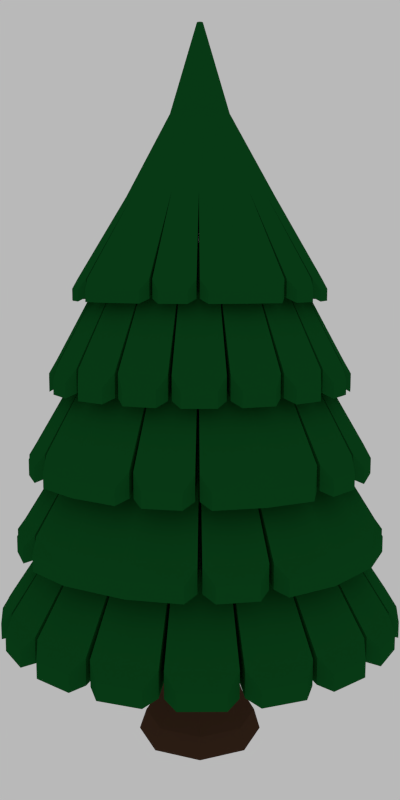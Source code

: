 # Source: Tree.blend  (saved by Blender 2.75.0; exported with 4.5.12 LTS)
import bpy
from mathutils import Matrix  # noqa: F401  (used for matrix-valued properties, if any)

bpy.ops.wm.read_factory_settings(use_empty=True)
scene = bpy.context.scene
scene.name = 'Scene'

# ---- collections
col_collection_1 = bpy.data.collections.new('Collection 1'); scene.collection.children.link(col_collection_1)
col_collection_20 = bpy.data.collections.new('Collection 20'); scene.collection.children.link(col_collection_20)
col_collection_20.hide_render = True
col_collection_20.hide_viewport = True

# ---- materials (node trees are filled in below, after node groups)
mat_material_001 = bpy.data.materials.new('Material.001')
mat_material_001.alpha_threshold = 0.0
mat_material_001.diffuse_color = (0.06125, 0.02956, 0.01764, 1.0)
mat_material_001.roughness = 0.5
mat_material = bpy.data.materials.new('Material')
mat_material.alpha_threshold = 0.0
mat_material.diffuse_color = (0.004777, 0.08438, 0.01521, 1.0)
mat_material.roughness = 0.5

# ---- material node trees
mat_material_001.use_nodes = True; mat_material_001.node_tree.nodes.clear()
_N = mat_material_001.node_tree.nodes; _L = mat_material_001.node_tree.links
n0 = _N.new('ShaderNodeOutputMaterial'); n0.name = 'Material Output'; n0.location = (300, 300)
n1 = _N.new('ShaderNodeBsdfDiffuse'); n1.name = 'Diffuse BSDF'; n1.location = (10, 300)
n1.inputs[0].default_value = (0.06072, 0.02987, 0.01725, 1.0)
_L.new(n1.outputs[0], n0.inputs[0])
n0.is_active_output = True
mat_material.use_nodes = True; mat_material.node_tree.nodes.clear()
_N = mat_material.node_tree.nodes; _L = mat_material.node_tree.links
n0 = _N.new('ShaderNodeOutputMaterial'); n0.name = 'Material Output'; n0.location = (300, 300)
n1 = _N.new('ShaderNodeBsdfDiffuse'); n1.name = 'Diffuse BSDF'; n1.location = (10, 300)
n1.inputs[0].default_value = (0.004944, 0.08353, 0.01555, 1.0)
_L.new(n1.outputs[0], n0.inputs[0])
n0.is_active_output = True

# ---- world
world_world = bpy.data.worlds.new('World'); scene.world = world_world
world_world.use_nodes = True; world_world.node_tree.nodes.clear()
_N = world_world.node_tree.nodes; _L = world_world.node_tree.links
n0 = _N.new('ShaderNodeOutputWorld'); n0.name = 'World Output'; n0.location = (300, 300)
n1 = _N.new('ShaderNodeBackground'); n1.name = 'Background'; n1.location = (10, 300)
n1.inputs[0].default_value = (0.4869, 0.4869, 0.4869, 1.0)
_L.new(n1.outputs[0], n0.inputs[0])
n0.is_active_output = True
world_world.color = (0.05088, 0.05088, 0.05088)
world_world.use_sun_shadow = False
world_world.sun_shadow_jitter_overblur = 0.0
world_world.cycles.sampling_method = 'MANUAL'
world_world.cycles.sample_map_resolution = 256

# ---- cameras
cam_camera = bpy.data.cameras.new('Camera')
cam_camera.clip_end = 542.6
cam_camera.lens = 35.0
cam_camera.sensor_width = 32.0
cam_camera.sensor_height = 18.0
cam_camera.display_size = 0.6096
cam_camera.dof.focus_distance = 0.0

# ---- meshes
me_cylinder_006 = bpy.data.meshes.new('Cylinder.006')
me_cylinder_006.from_pydata([(0.04712, 20.59, -115.7), (0.04712, 10.52, -57.63), (14.47, 14.58, -115.7), (7.346, 7.459, -57.63), (20.48, -0.01365, -115.7), (10.41, -0.01365, -57.63), (14.47, -14.44, -115.7), (7.346, -7.324, -57.63), (0.04712, -20.46, -115.7), (0.04712, -10.39, -57.63), (-14.56, -14.44, -115.7), (-7.437, -7.324, -57.63), (-20.57, -0.01365, -115.7), (-10.5, -0.01365, -57.63), (-14.56, 14.58, -115.7), (-7.437, 7.459, -57.63), (10.25, 9.484, -104.0), (9.202, 8.499, -100.4), (14.36, -0.01365, -104.0), (12.9, -0.01365, -100.4), (10.25, -10.4, -104.0), (9.202, -9.342, -100.4), (0.04712, -14.51, -104.0), (0.04712, -13.04, -100.4), (-9.635, -10.4, -104.0), (-8.639, -9.342, -100.4), (-13.75, -0.01365, -104.0), (-12.33, -0.01365, -100.4), (-9.635, 9.484, -104.0), (-8.639, 8.499, -100.4), (0.04712, 12.19, -100.4), (0.04712, 13.6, -104.0), (0.04712, 11.17, -95.41), (0.04712, 10.52, -89.03), (7.346, 7.459, -89.03), (8.069, 7.864, -95.41), (10.41, -0.01365, -89.03), (11.38, -0.01365, -95.41), (7.346, -7.324, -89.03), (8.069, -8.11, -95.41), (0.04712, -10.39, -89.03), (0.04712, -11.42, -95.41), (-7.437, -7.324, -89.03), (-7.905, -8.11, -95.41), (-10.5, -0.01365, -89.03), (-11.21, -0.01365, -95.41), (-7.437, 7.459, -89.03), (-7.905, 7.864, -95.41), (0.04712, 18.16, -109.8), (13.11, 12.79, -109.8), (18.49, -0.01365, -109.8), (13.11, -13.17, -109.8), (0.04712, -18.55, -109.8), (-12.85, -13.17, -109.8), (-18.23, -0.01365, -109.8), (-12.85, 12.79, -109.8)], [], [(3, 5, 36, 34), (31, 16, 49, 48), (37, 19, 17, 35), (39, 21, 19, 37), (41, 23, 21, 39), (43, 25, 23, 41), (45, 27, 25, 43), (47, 29, 27, 45), (16, 18, 50, 49), (1, 15, 13, 11, 9, 7, 5, 3), (0, 2, 4, 6, 8, 10, 12, 14), (30, 17, 16, 31), (31, 48, 55, 28), (26, 28, 55, 54), (24, 26, 54, 53), (22, 24, 53, 52), (20, 22, 52, 51), (18, 20, 51, 50), (5, 7, 38, 36), (7, 9, 40, 38), (9, 11, 42, 40), (11, 13, 44, 42), (13, 15, 46, 44), (15, 1, 33, 46), (29, 47, 32, 30), (19, 21, 20, 18), (21, 23, 22, 20), (23, 25, 24, 22), (25, 27, 26, 24), (27, 29, 28, 26), (29, 30, 31, 28), (48, 49, 2, 0), (49, 50, 4, 2), (42, 44, 45, 43), (40, 42, 43, 41), (38, 40, 41, 39), (36, 38, 39, 37), (34, 36, 37, 35), (33, 34, 35, 32), (1, 3, 34, 33), (35, 17, 30, 32), (50, 51, 6, 4), (51, 52, 8, 6), (52, 53, 10, 8), (53, 54, 12, 10), (54, 55, 14, 12), (55, 48, 0, 14), (46, 33, 32, 47), (44, 46, 47, 45), (17, 19, 18, 16)])
me_cylinder_006.materials.append(mat_material_001)
me_cylinder_006.use_remesh_preserve_volume = False
me_cylinder_006.use_remesh_preserve_attributes = False
me_cylinder_006.use_mirror_vertex_groups = False
me_cylinder_006.update()
me_cylinder_005 = bpy.data.meshes.new('Cylinder.005')
me_cylinder_005.from_pydata([(6.938e-08, 0.9636, -4.001), (0.3296, 0.9055, -4.001), (0.6194, 0.7382, -4.001), (0.8345, 0.4818, -4.001), (0.949, 0.1673, -4.001), (0.949, -0.1673, -4.001), (0.8345, -0.4818, -4.001), (0.6194, -0.7382, -4.001), (0.3296, -0.9055, -4.001), (9.937e-08, -0.9636, -4.001), (-0.3296, -0.9055, -4.001), (-0.6194, -0.7382, -4.001), (-0.8345, -0.4818, -4.001), (-0.949, -0.1673, -4.001), (-0.949, 0.1673, -4.001), (-0.8345, 0.4818, -4.001), (-0.6194, 0.7382, -4.001), (-0.3296, 0.9055, -4.001), (2.917e-07, 3.249, -4.001), (1.111, 3.053, -4.001), (2.088, 2.489, -4.001), (2.813, 1.624, -4.001), (3.199, 0.5641, -4.001), (3.199, -0.5641, -4.001), (2.813, -1.624, -4.001), (2.088, -2.489, -4.001), (1.111, -3.053, -4.001), (4.237e-07, -3.249, -4.001), (-1.111, -3.053, -4.001), (-2.088, -2.489, -4.001), (-2.813, -1.624, -4.001), (-3.199, -0.5641, -4.001), (-3.199, 0.5641, -4.001), (-2.813, 1.624, -4.001), (-2.088, 2.489, -4.001), (-1.111, 3.053, -4.001), (5.988e-08, 0.9636, -57.08), (0.3296, 0.9055, -57.08), (0.6194, 0.7382, -57.08), (0.8345, 0.4818, -57.08), (0.949, 0.1673, -57.08), (0.949, -0.1673, -57.08), (0.8345, -0.4818, -57.08), (0.6194, -0.7382, -57.08), (0.3296, -0.9055, -57.08), (8.988e-08, -0.9636, -57.08), (-0.3296, -0.9055, -57.08), (-0.6194, -0.7382, -57.08), (-0.8345, -0.4818, -57.08), (-0.949, -0.1673, -57.08), (-0.949, 0.1673, -57.08), (-0.8345, 0.4818, -57.08), (-0.6194, 0.7382, -57.08), (-0.3296, 0.9055, -57.08), (2.822e-07, 3.249, -57.08), (1.111, 3.053, -57.08), (2.088, 2.489, -57.08), (2.813, 1.624, -57.08), (3.199, 0.5641, -57.08), (3.199, -0.5641, -57.08), (2.813, -1.624, -57.08), (2.088, -2.489, -57.08), (1.111, -3.053, -57.08), (4.142e-07, -3.249, -57.08), (-1.111, -3.053, -57.08), (-2.088, -2.489, -57.08), (-2.813, -1.624, -57.08), (-3.199, -0.5641, -57.08), (-3.199, 0.5641, -57.08), (-2.813, 1.624, -57.08), (-2.088, 2.489, -57.08), (-1.111, 3.053, -57.08)], [], [(9, 10, 28, 27), (1, 2, 20, 19), (10, 11, 29, 28), (2, 3, 21, 20), (0, 1, 19, 18), (11, 12, 30, 29), (3, 4, 22, 21), (12, 13, 31, 30), (4, 5, 23, 22), (1, 0, 17, 16, 15, 14, 13, 12, 11, 10, 9, 8, 7, 6, 5, 4, 3, 2), (13, 14, 32, 31), (17, 0, 18, 35), (8, 9, 27, 26), (16, 17, 35, 34), (7, 8, 26, 25), (15, 16, 34, 33), (6, 7, 25, 24), (14, 15, 33, 32), (5, 6, 24, 23), (45, 63, 64, 46), (37, 55, 56, 38), (46, 64, 65, 47), (38, 56, 57, 39), (36, 54, 55, 37), (47, 65, 66, 48), (39, 57, 58, 40), (48, 66, 67, 49), (40, 58, 59, 41), (37, 38, 39, 40, 41, 42, 43, 44, 45, 46, 47, 48, 49, 50, 51, 52, 53, 36), (49, 67, 68, 50), (53, 71, 54, 36), (44, 62, 63, 45), (52, 70, 71, 53), (43, 61, 62, 44), (51, 69, 70, 52), (42, 60, 61, 43), (50, 68, 69, 51), (41, 59, 60, 42), (27, 63, 62, 26), (18, 54, 71, 35), (25, 61, 60, 24), (23, 59, 58, 22), (34, 70, 69, 33), (21, 57, 56, 20), (32, 68, 67, 31), (19, 55, 54, 18), (30, 66, 65, 29), (28, 64, 63, 27), (26, 62, 61, 25), (35, 71, 70, 34), (24, 60, 59, 23), (22, 58, 57, 21), (33, 69, 68, 32), (20, 56, 55, 19), (31, 67, 66, 30), (29, 65, 64, 28)])
me_cylinder_005.use_remesh_preserve_volume = False
me_cylinder_005.use_remesh_preserve_attributes = False
me_cylinder_005.use_mirror_vertex_groups = False
me_cylinder_005.update()
me_cylinder_000 = bpy.data.meshes.new('Cylinder.000')
me_cylinder_000.from_pydata([(0.08202, 6.529, -14.06), (2.31, 6.107, -14.06), (4.26, 4.949, -14.06), (5.695, 3.194, -14.06), (6.444, 1.053, -14.06), (6.416, -1.215, -14.06), (5.613, -3.336, -14.06), (4.134, -5.054, -14.06), (2.156, -6.163, -14.06), (-0.08202, -6.529, -14.06), (-2.31, -6.107, -14.06), (-4.26, -4.949, -14.06), (-5.695, -3.194, -14.06), (-6.444, -1.053, -14.06), (-6.416, 1.215, -14.06), (-5.613, 3.336, -14.06), (-4.134, 5.054, -14.06), (-2.156, 6.163, -14.06), (-1.701e-07, -2.282e-06, 53.51), (0.2916, 23.21, -14.06), (0.2907, 23.14, 8.1), (8.214, 21.71, -14.06), (8.186, 21.64, 8.1), (15.14, 17.6, -14.06), (15.44, 17.94, 8.216), (20.25, 11.35, -14.06), (20.18, 11.32, 8.1), (22.91, 3.744, -14.06), (22.84, 3.731, 8.1), (22.81, -4.318, -14.06), (23.25, -4.402, 8.216), (19.96, -11.86, -14.06), (19.89, -11.82, 8.1), (14.7, -17.97, -14.06), (14.65, -17.91, 8.1), (7.665, -21.91, -14.06), (7.814, -22.34, 8.216), (-0.2916, -23.21, -14.06), (-0.2907, -23.14, 8.1), (-8.214, -21.71, -14.06), (-8.186, -21.64, 8.1), (-15.14, -17.6, -14.06), (-15.44, -17.94, 8.216), (-20.25, -11.35, -14.06), (-20.18, -11.32, 8.1), (-22.91, -3.744, -14.06), (-22.84, -3.731, 8.1), (-22.81, 4.318, -14.06), (-23.25, 4.402, 8.216), (-19.96, 11.86, -14.06), (-19.89, 11.82, 8.1), (-14.7, 17.97, -14.06), (-14.65, 17.91, 8.1), (-7.665, 21.91, -14.06), (-7.814, 22.34, 8.216), (0.9364, 38.53, -18.37), (0.9364, 38.53, -13.65), (13.21, 36.21, -13.65), (13.21, 36.21, -18.37), (14.06, 35.89, -18.37), (14.06, 35.89, -13.65), (25.14, 29.21, -13.65), (25.14, 29.21, -18.37), (33.4, 19.25, -13.65), (33.4, 19.25, -18.37), (33.84, 18.46, -18.37), (33.84, 18.46, -13.65), (37.97, 6.662, -13.65), (37.97, 6.662, -18.37), (38.11, 5.769, -18.37), (38.11, 5.769, -13.65), (37.87, -7.169, -13.65), (37.87, -7.169, -18.37), (33.37, -19.3, -13.65), (33.37, -19.3, -18.37), (32.9, -20.08, -18.37), (32.9, -20.08, -13.65), (24.75, -29.55, -13.65), (24.75, -29.55, -18.37), (24.05, -30.12, -18.37), (24.05, -30.12, -13.65), (12.73, -36.38, -13.65), (12.73, -36.38, -18.37), (-0.0319, -38.55, -13.65), (-0.0319, -38.55, -18.37), (-0.9364, -38.53, -18.37), (-0.9364, -38.53, -13.65), (-13.21, -36.21, -13.65), (-13.21, -36.21, -18.37), (-14.06, -35.89, -18.37), (-14.06, -35.89, -13.65), (-25.14, -29.21, -13.65), (-25.14, -29.21, -18.37), (-33.4, -19.25, -13.65), (-33.4, -19.25, -18.37), (-33.84, -18.46, -18.37), (-33.84, -18.46, -13.65), (-37.97, -6.662, -13.65), (-37.97, -6.662, -18.37), (-38.11, -5.769, -18.37), (-38.11, -5.769, -13.65), (-37.87, 7.169, -13.65), (-37.87, 7.169, -18.37), (-33.37, 19.3, -13.65), (-33.37, 19.3, -18.37), (-32.9, 20.08, -18.37), (-32.9, 20.08, -13.65), (-24.75, 29.55, -13.65), (-24.75, 29.55, -18.37), (-12.73, 36.38, -18.37), (-12.73, 36.38, -13.65), (0.03192, 38.55, -13.65), (0.03192, 38.55, -18.37), (-24.05, 30.12, -18.37), (-24.05, 30.12, -13.65), (3.382, 40.24, -19.54), (3.382, 40.24, -16.39), (11.56, 38.69, -16.39), (11.56, 38.69, -19.54), (16.94, 36.65, -19.54), (16.94, 36.65, -16.39), (26.28, 30.53, -16.39), (26.28, 30.53, -19.54), (33.72, 22.21, -16.39), (33.72, 22.21, -19.54), (36.54, 17.19, -19.54), (36.54, 17.19, -16.39), (39.29, 9.334, -16.39), (39.29, 9.334, -19.54), (40.21, 3.657, -19.54), (40.21, 3.657, -16.39), (39.57, -7.492, -16.39), (39.57, -7.492, -19.54), (36.09, -18.1, -16.39), (36.09, -18.1, -19.54), (33.16, -23.05, -19.54), (33.16, -23.05, -16.39), (27.73, -29.36, -16.39), (27.73, -29.36, -19.54), (23.27, -33.0, -19.54), (23.27, -33.0, -16.39), (13.3, -38.02, -16.39), (13.3, -38.02, -19.54), (2.37, -40.31, -16.39), (2.37, -40.31, -19.54), (-3.382, -40.24, -19.54), (-3.382, -40.24, -16.39), (-11.56, -38.69, -16.39), (-11.56, -38.69, -19.54), (-16.94, -36.65, -19.54), (-16.94, -36.65, -16.39), (-26.28, -30.53, -16.39), (-26.28, -30.53, -19.54), (-33.72, -22.21, -16.39), (-33.72, -22.21, -19.54), (-36.54, -17.19, -19.54), (-36.54, -17.19, -16.39), (-39.29, -9.334, -16.39), (-39.29, -9.334, -19.54), (-40.21, -3.657, -19.54), (-40.21, -3.657, -16.39), (-39.57, 7.492, -16.39), (-39.57, 7.492, -19.54), (-36.09, 18.1, -16.39), (-36.09, 18.1, -19.54), (-33.16, 23.05, -19.54), (-33.16, 23.05, -16.39), (-27.73, 29.36, -16.39), (-27.73, 29.36, -19.54), (-13.3, 38.02, -19.54), (-13.3, 38.02, -16.39), (-2.37, 40.31, -16.39), (-2.37, 40.31, -19.54), (-23.27, 33.0, -19.54), (-23.27, 33.0, -16.39), (0.1177, 9.368, 29.95), (3.315, 8.763, 29.95), (6.112, 7.1, 29.95), (8.172, 4.582, 29.95), (9.246, 1.511, 29.95), (9.205, -1.743, 29.95), (8.054, -4.786, 29.95), (5.931, -7.252, 29.95), (3.093, -8.843, 29.95), (-0.1177, -9.368, 29.95), (-3.315, -8.763, 29.95), (-6.112, -7.1, 29.95), (-8.172, -4.582, 29.95), (-9.246, -1.511, 29.95), (-9.205, 1.743, 29.95), (-8.054, 4.786, 29.95), (-5.931, 7.252, 29.95), (-3.093, 8.843, 29.95), (0.01198, 0.9538, 53.51), (0.3375, 0.8922, 53.51), (0.6223, 0.7229, 53.51), (0.832, 0.4665, 53.51), (0.9414, 0.1538, 53.51), (0.9372, -0.1774, 53.51), (0.82, -0.4873, 53.51), (0.6039, -0.7384, 53.51), (0.315, -0.9004, 53.51), (-0.01198, -0.9538, 53.51), (-0.3375, -0.8922, 53.51), (-0.6223, -0.723, 53.51), (-0.832, -0.4665, 53.51), (-0.9414, -0.1538, 53.51), (-0.9372, 0.1774, 53.51), (-0.82, 0.4873, 53.51), (-0.6039, 0.7384, 53.51), (-0.315, 0.9004, 53.51)], [], [(8, 7, 33, 35), (17, 16, 51, 53), (9, 8, 35, 37), (0, 17, 53, 19), (10, 9, 37, 39), (2, 1, 21, 23), (11, 10, 39, 41), (36, 34, 182, 183), (3, 2, 23, 25), (0, 1, 2, 3, 4, 5, 6, 7, 8, 9, 10, 11, 12, 13, 14, 15, 16, 17), (16, 15, 49, 51), (7, 6, 31, 33), (15, 14, 47, 49), (6, 5, 29, 31), (14, 13, 45, 47), (5, 4, 27, 29), (13, 12, 43, 45), (4, 3, 25, 27), (1, 0, 19, 21), (12, 11, 41, 43), (100, 101, 161, 160), (20, 56, 55, 19), (22, 57, 56, 20), (21, 58, 57, 22), (19, 55, 58, 21), (93, 94, 154, 153), (22, 60, 59, 21), (24, 61, 60, 22), (21, 59, 62, 23), (61, 63, 123, 121), (25, 64, 63, 26), (44, 93, 91, 42), (56, 57, 117, 116), (26, 66, 65, 25), (28, 67, 66, 26), (27, 68, 67, 28), (25, 65, 68, 27), (88, 85, 145, 148), (28, 70, 69, 27), (30, 71, 70, 28), (27, 69, 72, 29), (31, 74, 73, 32), (74, 72, 132, 134), (96, 97, 157, 156), (32, 76, 75, 31), (34, 77, 76, 32), (33, 78, 77, 34), (31, 75, 78, 33), (59, 60, 120, 119), (34, 80, 79, 33), (36, 81, 80, 34), (33, 79, 82, 35), (37, 84, 83, 38), (29, 72, 74, 31), (38, 83, 81, 36), (38, 86, 85, 37), (40, 87, 86, 38), (39, 88, 87, 40), (37, 85, 88, 39), (99, 100, 160, 159), (40, 90, 89, 39), (42, 91, 90, 40), (39, 89, 92, 41), (91, 93, 153, 151), (41, 92, 94, 43), (43, 94, 93, 44), (81, 83, 143, 141), (87, 88, 148, 147), (44, 96, 95, 43), (46, 97, 96, 44), (45, 98, 97, 46), (43, 95, 98, 45), (55, 56, 116, 115), (46, 100, 99, 45), (48, 101, 100, 46), (45, 99, 102, 47), (82, 79, 139, 142), (162, 161, 163, 164), (49, 104, 103, 50), (35, 82, 84, 37), (95, 96, 156, 155), (50, 106, 105, 49), (52, 107, 106, 50), (51, 108, 107, 52), (49, 105, 108, 51), (90, 91, 151, 150), (20, 111, 110, 54), (19, 112, 111, 20), (53, 109, 112, 19), (83, 84, 144, 143), (52, 114, 113, 51), (50, 103, 101, 48), (173, 174, 170, 169), (115, 116, 117, 118), (119, 120, 121, 122), (122, 121, 123, 124), (125, 126, 127, 128), (129, 130, 131, 132), (132, 131, 133, 134), (135, 136, 137, 138), (139, 140, 141, 142), (142, 141, 143, 144), (145, 146, 147, 148), (149, 150, 151, 152), (152, 151, 153, 154), (155, 156, 157, 158), (159, 160, 161, 162), (101, 103, 163, 161), (165, 166, 167, 168), (169, 170, 171, 172), (109, 113, 173, 169), (105, 106, 166, 165), (60, 61, 121, 120), (92, 89, 149, 152), (65, 66, 126, 125), (97, 98, 158, 157), (47, 102, 104, 49), (57, 58, 118, 117), (23, 62, 64, 25), (94, 92, 152, 154), (69, 70, 130, 129), (106, 107, 167, 166), (113, 114, 174, 173), (98, 95, 155, 158), (66, 67, 127, 126), (103, 104, 164, 163), (58, 55, 115, 118), (110, 111, 171, 170), (63, 64, 124, 123), (102, 99, 159, 162), (70, 71, 131, 130), (107, 108, 168, 167), (62, 59, 119, 122), (75, 76, 136, 135), (114, 110, 170, 174), (67, 68, 128, 127), (104, 102, 162, 164), (71, 73, 133, 131), (111, 112, 172, 171), (64, 62, 122, 124), (79, 80, 140, 139), (108, 105, 165, 168), (76, 77, 137, 136), (68, 65, 125, 128), (73, 74, 134, 133), (112, 109, 169, 172), (80, 81, 141, 140), (85, 86, 146, 145), (72, 69, 129, 132), (77, 78, 138, 137), (54, 110, 114, 52), (84, 82, 142, 144), (32, 73, 71, 30), (89, 90, 150, 149), (51, 113, 109, 53), (86, 87, 147, 146), (78, 75, 135, 138), (26, 63, 61, 24), (28, 26, 178, 179), (46, 44, 187, 188), (38, 36, 183, 184), (22, 20, 175, 176), (54, 52, 191, 192), (20, 54, 192, 175), (24, 22, 176, 177), (42, 40, 185, 186), (34, 32, 181, 182), (26, 24, 177, 178), (52, 50, 190, 191), (44, 42, 186, 187), (30, 28, 179, 180), (48, 46, 188, 189), (40, 38, 184, 185), (32, 30, 180, 181), (50, 48, 189, 190), (183, 182, 200, 201), (185, 184, 202, 203), (187, 186, 204, 205), (176, 175, 193, 194), (189, 188, 206, 207), (178, 177, 195, 196), (191, 190, 208, 209), (180, 179, 197, 198), (182, 181, 199, 200), (175, 192, 210, 193), (184, 183, 201, 202), (186, 185, 203, 204), (188, 187, 205, 206), (177, 176, 194, 195), (190, 189, 207, 208), (179, 178, 196, 197), (181, 180, 198, 199), (192, 191, 209, 210), (18, 203, 202), (18, 195, 194), (18, 204, 203), (18, 196, 195), (18, 194, 193), (18, 205, 204), (18, 197, 196), (18, 206, 205), (18, 198, 197), (18, 207, 206), (18, 193, 210), (18, 202, 201), (18, 210, 209), (18, 201, 200), (18, 209, 208), (18, 200, 199), (18, 208, 207), (18, 199, 198)])
me_cylinder_000.materials.append(mat_material)
me_cylinder_000.use_remesh_preserve_volume = False
me_cylinder_000.use_remesh_preserve_attributes = False
me_cylinder_000.use_mirror_vertex_groups = False
me_cylinder_000.update()
me_cylinder_004 = bpy.data.meshes.new('Cylinder.004')
me_cylinder_004.from_pydata([(0.1119, 8.908, -15.08), (0.1119, 8.908, 18.63), (3.152, 8.332, -15.08), (3.152, 8.332, 18.63), (5.812, 6.752, -15.08), (5.812, 6.752, 18.63), (7.77, 4.357, -15.08), (7.77, 4.357, 18.63), (8.792, 1.437, -15.08), (8.792, 1.437, 18.63), (8.753, -1.657, -15.08), (8.753, -1.657, 18.63), (7.658, -4.551, -15.08), (7.658, -4.551, 18.63), (5.64, -6.896, -15.08), (5.64, -6.896, 18.63), (2.942, -8.409, -15.08), (2.942, -8.409, 18.63), (-0.1119, -8.908, -15.08), (-0.1119, -8.908, 18.63), (-3.152, -8.332, -15.08), (-3.152, -8.332, 18.63), (-5.812, -6.752, -15.08), (-5.812, -6.752, 18.63), (-7.77, -4.357, -15.08), (-7.77, -4.357, 18.63), (-8.792, -1.437, -15.08), (-8.792, -1.437, 18.63), (-8.753, 1.657, -15.08), (-8.753, 1.657, 18.63), (-7.658, 4.551, -15.08), (-7.658, 4.551, 18.63), (-5.64, 6.896, -15.08), (-5.64, 6.896, 18.63), (-2.942, 8.409, -15.08), (-2.942, 8.409, 18.63), (0.3979, 31.67, -15.08), (0.3773, 30.03, 18.63), (11.21, 29.63, -15.08), (10.63, 28.09, 18.63), (20.66, 24.01, -15.08), (19.59, 22.76, 18.63), (27.63, 15.49, -15.08), (26.2, 14.69, 18.63), (31.26, 5.108, -15.08), (29.64, 4.843, 18.63), (31.12, -5.891, -15.08), (29.51, -5.586, 18.63), (27.23, -16.18, -15.08), (25.82, -15.34, 18.63), (20.05, -24.52, -15.08), (19.01, -23.25, 18.63), (10.46, -29.9, -15.08), (9.916, -28.35, 18.63), (-0.3979, -31.67, -15.08), (-0.3773, -30.03, 18.63), (-11.21, -29.63, -15.08), (-10.63, -28.09, 18.63), (-20.66, -24.01, -15.08), (-19.59, -22.76, 18.63), (-27.63, -15.49, -15.08), (-26.2, -14.69, 18.63), (-31.26, -5.108, -15.08), (-29.64, -4.843, 18.63), (-31.12, 5.891, -15.08), (-29.51, 5.586, 18.63), (-27.23, 16.18, -15.08), (-25.82, 15.34, 18.63), (-20.05, 24.52, -15.08), (-19.01, 23.25, 18.63), (-10.46, 29.9, -15.08), (-9.916, 28.35, 18.63), (1.278, 52.57, -20.97), (1.278, 52.57, -14.52), (18.03, 49.4, -14.52), (18.03, 49.4, -20.97), (19.18, 48.97, -20.97), (19.18, 48.97, -14.52), (34.3, 39.85, -14.52), (34.3, 39.85, -20.97), (45.57, 26.26, -14.52), (45.57, 26.26, -20.97), (46.17, 25.18, -20.97), (46.17, 25.18, -14.52), (51.8, 9.089, -14.52), (51.8, 9.089, -20.97), (52.0, 7.871, -20.97), (52.0, 7.871, -14.52), (51.67, -9.781, -14.52), (51.67, -9.781, -20.97), (45.52, -26.33, -14.52), (45.52, -26.33, -20.97), (44.89, -27.39, -20.97), (44.89, -27.39, -14.52), (33.77, -40.31, -14.52), (33.77, -40.31, -20.97), (32.81, -41.09, -20.97), (32.81, -41.09, -14.52), (17.36, -49.64, -14.52), (17.36, -49.64, -20.97), (-0.04352, -52.59, -14.52), (-0.04352, -52.59, -20.97), (-1.278, -52.57, -20.97), (-1.278, -52.57, -14.52), (-18.03, -49.4, -14.52), (-18.03, -49.4, -20.97), (-19.18, -48.97, -20.97), (-19.18, -48.97, -14.52), (-34.3, -39.85, -14.52), (-34.3, -39.85, -20.97), (-45.57, -26.26, -14.52), (-45.57, -26.26, -20.97), (-46.17, -25.18, -20.97), (-46.17, -25.18, -14.52), (-51.8, -9.089, -14.52), (-51.8, -9.089, -20.97), (-52.0, -7.871, -20.97), (-52.0, -7.871, -14.52), (-51.67, 9.781, -14.52), (-51.67, 9.781, -20.97), (-45.52, 26.33, -14.52), (-45.52, 26.33, -20.97), (-44.89, 27.39, -20.97), (-44.89, 27.39, -14.52), (-33.77, 40.31, -14.52), (-33.77, 40.31, -20.97), (-17.36, 49.64, -20.97), (-17.36, 49.64, -14.52), (0.04354, 52.59, -14.52), (0.04354, 52.59, -20.97), (-32.81, 41.09, -20.97), (-32.81, 41.09, -14.52), (4.614, 54.9, -22.55), (4.614, 54.9, -18.26), (15.77, 52.79, -18.26), (15.77, 52.79, -22.55), (23.11, 50.01, -22.55), (23.11, 50.01, -18.26), (35.85, 41.65, -18.26), (35.85, 41.65, -22.55), (46.01, 30.3, -18.26), (46.01, 30.3, -22.55), (49.85, 23.45, -22.55), (49.85, 23.45, -18.26), (53.6, 12.73, -18.26), (53.6, 12.73, -22.55), (54.87, 4.989, -22.55), (54.87, 4.989, -18.26), (53.99, -10.22, -18.26), (53.99, -10.22, -22.55), (49.25, -24.7, -18.26), (49.25, -24.7, -22.55), (45.24, -31.45, -22.55), (45.24, -31.45, -18.26), (37.83, -40.05, -18.26), (37.83, -40.05, -22.55), (31.75, -45.02, -22.55), (31.75, -45.02, -18.26), (18.14, -51.87, -18.26), (18.14, -51.87, -22.55), (3.234, -55.0, -18.26), (3.234, -55.0, -22.55), (-4.614, -54.9, -22.55), (-4.614, -54.9, -18.26), (-15.77, -52.79, -18.26), (-15.77, -52.79, -22.55), (-23.11, -50.01, -22.55), (-23.11, -50.01, -18.26), (-35.85, -41.65, -18.26), (-35.85, -41.65, -22.55), (-46.01, -30.3, -18.26), (-46.01, -30.3, -22.55), (-49.85, -23.45, -22.55), (-49.85, -23.45, -18.26), (-53.6, -12.73, -18.26), (-53.6, -12.73, -22.55), (-54.87, -4.989, -22.55), (-54.87, -4.989, -18.26), (-53.99, 10.22, -18.26), (-53.99, 10.22, -22.55), (-49.25, 24.7, -18.26), (-49.25, 24.7, -22.55), (-45.24, 31.45, -22.55), (-45.24, 31.45, -18.26), (-37.83, 40.05, -18.26), (-37.83, 40.05, -22.55), (-18.14, 51.87, -22.55), (-18.14, 51.87, -18.26), (-3.234, 55.0, -18.26), (-3.234, 55.0, -22.55), (-31.75, 45.02, -22.55), (-31.75, 45.02, -18.26)], [], [(19, 21, 57, 55), (3, 5, 41, 39), (16, 14, 50, 52), (34, 32, 68, 70), (21, 23, 59, 57), (18, 16, 52, 54), (5, 7, 43, 41), (1, 3, 39, 37), (23, 25, 61, 59), (0, 34, 70, 36), (20, 18, 54, 56), (7, 9, 45, 43), (25, 27, 63, 61), (4, 2, 38, 40), (9, 11, 47, 45), (22, 20, 56, 58), (3, 1, 35, 33, 31, 29, 27, 25, 23, 21, 19, 17, 15, 13, 11, 9, 7, 5), (27, 29, 65, 63), (6, 4, 40, 42), (0, 2, 4, 6, 8, 10, 12, 14, 16, 18, 20, 22, 24, 26, 28, 30, 32, 34), (32, 30, 66, 68), (35, 1, 37, 71), (14, 12, 48, 50), (17, 19, 55, 53), (30, 28, 64, 66), (33, 35, 71, 69), (12, 10, 46, 48), (28, 26, 62, 64), (15, 17, 53, 51), (10, 8, 44, 46), (31, 33, 69, 67), (13, 15, 51, 49), (26, 24, 60, 62), (29, 31, 67, 65), (8, 6, 42, 44), (2, 0, 36, 38), (11, 13, 49, 47), (24, 22, 58, 60), (117, 118, 178, 177), (37, 73, 72, 36), (39, 74, 73, 37), (38, 75, 74, 39), (36, 72, 75, 38), (110, 111, 171, 170), (39, 77, 76, 38), (41, 78, 77, 39), (38, 76, 79, 40), (78, 80, 140, 138), (42, 81, 80, 43), (61, 110, 108, 59), (73, 74, 134, 133), (43, 83, 82, 42), (45, 84, 83, 43), (44, 85, 84, 45), (42, 82, 85, 44), (105, 102, 162, 165), (45, 87, 86, 44), (47, 88, 87, 45), (44, 86, 89, 46), (48, 91, 90, 49), (91, 89, 149, 151), (113, 114, 174, 173), (49, 93, 92, 48), (51, 94, 93, 49), (50, 95, 94, 51), (48, 92, 95, 50), (76, 77, 137, 136), (51, 97, 96, 50), (53, 98, 97, 51), (50, 96, 99, 52), (54, 101, 100, 55), (46, 89, 91, 48), (55, 100, 98, 53), (55, 103, 102, 54), (57, 104, 103, 55), (56, 105, 104, 57), (54, 102, 105, 56), (116, 117, 177, 176), (57, 107, 106, 56), (59, 108, 107, 57), (56, 106, 109, 58), (108, 110, 170, 168), (58, 109, 111, 60), (60, 111, 110, 61), (98, 100, 160, 158), (104, 105, 165, 164), (61, 113, 112, 60), (63, 114, 113, 61), (62, 115, 114, 63), (60, 112, 115, 62), (72, 73, 133, 132), (63, 117, 116, 62), (65, 118, 117, 63), (62, 116, 119, 64), (99, 96, 156, 159), (179, 178, 180, 181), (66, 121, 120, 67), (52, 99, 101, 54), (112, 113, 173, 172), (67, 123, 122, 66), (69, 124, 123, 67), (68, 125, 124, 69), (66, 122, 125, 68), (107, 108, 168, 167), (37, 128, 127, 71), (36, 129, 128, 37), (70, 126, 129, 36), (100, 101, 161, 160), (69, 131, 130, 68), (67, 120, 118, 65), (190, 191, 187, 186), (132, 133, 134, 135), (136, 137, 138, 139), (139, 138, 140, 141), (142, 143, 144, 145), (146, 147, 148, 149), (149, 148, 150, 151), (152, 153, 154, 155), (156, 157, 158, 159), (159, 158, 160, 161), (162, 163, 164, 165), (166, 167, 168, 169), (169, 168, 170, 171), (172, 173, 174, 175), (176, 177, 178, 179), (118, 120, 180, 178), (182, 183, 184, 185), (186, 187, 188, 189), (126, 130, 190, 186), (122, 123, 183, 182), (77, 78, 138, 137), (109, 106, 166, 169), (82, 83, 143, 142), (114, 115, 175, 174), (64, 119, 121, 66), (74, 75, 135, 134), (40, 79, 81, 42), (111, 109, 169, 171), (86, 87, 147, 146), (123, 124, 184, 183), (130, 131, 191, 190), (115, 112, 172, 175), (83, 84, 144, 143), (120, 121, 181, 180), (75, 72, 132, 135), (127, 128, 188, 187), (80, 81, 141, 140), (119, 116, 176, 179), (87, 88, 148, 147), (124, 125, 185, 184), (79, 76, 136, 139), (92, 93, 153, 152), (131, 127, 187, 191), (84, 85, 145, 144), (121, 119, 179, 181), (88, 90, 150, 148), (128, 129, 189, 188), (81, 79, 139, 141), (96, 97, 157, 156), (125, 122, 182, 185), (93, 94, 154, 153), (85, 82, 142, 145), (90, 91, 151, 150), (129, 126, 186, 189), (97, 98, 158, 157), (102, 103, 163, 162), (89, 86, 146, 149), (94, 95, 155, 154), (71, 127, 131, 69), (101, 99, 159, 161), (49, 90, 88, 47), (106, 107, 167, 166), (68, 130, 126, 70), (103, 104, 164, 163), (95, 92, 152, 155), (43, 80, 78, 41)])
me_cylinder_004.materials.append(mat_material)
me_cylinder_004.use_remesh_preserve_volume = False
me_cylinder_004.use_remesh_preserve_attributes = False
me_cylinder_004.use_mirror_vertex_groups = False
me_cylinder_004.update()
me_cylinder_003 = bpy.data.meshes.new('Cylinder.003')
me_cylinder_003.from_pydata([(1.74, 10.4, -13.78), (1.74, 10.4, 21.31), (5.191, 9.175, -13.78), (5.191, 9.175, 21.31), (8.016, 6.846, -13.78), (8.016, 6.846, 21.31), (9.874, 3.692, -13.78), (9.874, 3.692, 21.31), (10.54, 0.09199, -13.78), (10.54, 0.09199, 21.31), (9.937, -3.519, -13.78), (9.937, -3.519, 21.31), (8.134, -6.705, -13.78), (8.134, -6.705, 21.31), (5.35, -9.083, -13.78), (5.35, -9.083, 21.31), (1.921, -10.37, -13.78), (1.921, -10.37, 21.31), (-1.74, -10.4, -13.78), (-1.74, -10.4, 21.31), (-5.191, -9.175, -13.78), (-5.191, -9.175, 21.31), (-8.016, -6.846, -13.78), (-8.016, -6.846, 21.31), (-9.874, -3.692, -13.78), (-9.874, -3.692, 21.31), (-10.54, -0.092, -13.78), (-10.54, -0.092, 21.31), (-9.937, 3.519, -13.78), (-9.937, 3.519, 21.31), (-8.134, 6.705, -13.78), (-8.134, 6.705, 21.31), (-5.35, 9.083, -13.78), (-5.35, 9.083, 21.31), (-1.921, 10.37, -13.78), (-1.921, 10.37, 21.31), (6.186, 36.97, -13.78), (5.865, 35.05, 21.31), (18.46, 32.62, -13.78), (17.5, 30.93, 21.31), (28.5, 24.34, -13.78), (27.02, 23.08, 21.31), (35.11, 13.13, -13.78), (33.29, 12.45, 21.31), (37.48, 0.3271, -13.78), (35.54, 0.3101, 21.31), (35.33, -12.51, -13.78), (33.5, -11.86, 21.31), (28.92, -23.84, -13.78), (27.42, -22.61, 21.31), (19.02, -32.29, -13.78), (18.04, -30.62, 21.31), (6.83, -36.85, -13.78), (6.476, -34.94, 21.31), (-6.186, -36.97, -13.78), (-5.865, -35.05, 21.31), (-18.46, -32.62, -13.78), (-17.5, -30.93, 21.31), (-28.5, -24.34, -13.78), (-27.02, -23.08, 21.31), (-35.11, -13.13, -13.78), (-33.29, -12.45, 21.31), (-37.48, -0.3271, -13.78), (-35.54, -0.3101, 21.31), (-35.33, 12.51, -13.78), (-33.5, 11.86, 21.31), (-28.92, 23.84, -13.78), (-27.42, 22.61, 21.31), (-19.02, 32.29, -13.78), (-18.04, 30.62, 21.31), (-6.83, 36.85, -13.78), (-6.476, 34.94, 21.31), (10.99, 61.25, -19.91), (10.99, 61.25, -13.2), (30.01, 54.52, -13.2), (30.01, 54.52, -19.91), (31.28, 53.8, -19.91), (31.28, 53.8, -13.2), (46.84, 40.97, -13.2), (46.84, 40.97, -19.91), (47.79, 39.86, -19.91), (47.79, 39.86, -13.2), (58.03, 22.48, -13.2), (58.03, 22.48, -19.91), (58.54, 21.11, -19.91), (58.54, 21.11, -13.2), (62.22, 1.273, -13.2), (62.22, 1.273, -19.91), (62.23, -0.1872, -19.91), (62.23, -0.1872, -13.2), (58.9, -20.08, -13.2), (58.9, -20.08, -19.91), (58.41, -21.46, -19.91), (58.41, -21.46, -13.2), (48.48, -39.02, -13.2), (48.48, -39.02, -19.91), (47.55, -40.14, -19.91), (47.55, -40.14, -13.2), (32.21, -53.25, -13.2), (32.21, -53.25, -19.91), (30.95, -53.99, -19.91), (30.95, -53.99, -13.2), (12.06, -61.05, -13.2), (12.06, -61.05, -19.91), (10.62, -61.32, -19.91), (10.62, -61.32, -13.2), (-9.55, -61.49, -13.2), (-9.55, -61.49, -19.91), (-10.99, -61.25, -19.91), (-10.99, -61.25, -13.2), (-30.01, -54.52, -13.2), (-30.01, -54.52, -19.91), (-31.28, -53.8, -19.91), (-31.28, -53.8, -13.2), (-46.84, -40.97, -13.2), (-46.84, -40.97, -19.91), (-47.79, -39.86, -19.91), (-47.79, -39.86, -13.2), (-58.03, -22.48, -13.2), (-58.03, -22.48, -19.91), (-58.54, -21.11, -19.91), (-58.54, -21.11, -13.2), (-62.22, -1.273, -13.2), (-62.22, -1.273, -19.91), (-62.23, 0.1871, -19.91), (-62.23, 0.1871, -13.2), (-58.9, 20.08, -13.2), (-58.9, 20.08, -19.91), (-58.41, 21.46, -19.91), (-58.41, 21.46, -13.2), (-48.48, 39.02, -13.2), (-48.48, 39.02, -19.91), (-47.55, 40.14, -19.91), (-47.55, 40.14, -13.2), (-32.21, 53.25, -13.2), (-32.21, 53.25, -19.91), (-10.62, 61.32, -19.91), (-10.62, 61.32, -13.2), (9.55, 61.49, -13.2), (9.55, 61.49, -19.91), (-30.95, 53.99, -19.91), (-30.95, 53.99, -13.2), (-12.06, 61.05, -13.2), (-12.06, 61.05, -19.91), (15.31, 63.37, -21.56), (15.31, 63.37, -17.09), (27.98, 58.88, -17.09), (27.98, 58.88, -21.56), (36.06, 54.31, -21.56), (36.06, 54.31, -17.09), (46.43, 45.76, -17.09), (46.43, 45.76, -21.56), (52.46, 38.7, -21.56), (52.46, 38.7, -17.09), (59.28, 27.12, -17.09), (59.28, 27.12, -21.56), (62.54, 18.42, -21.56), (62.54, 18.42, -17.09), (64.98, 5.211, -17.09), (64.98, 5.211, -21.56), (65.06, -4.076, -21.56), (65.06, -4.076, -17.09), (62.85, -17.33, -17.09), (62.85, -17.33, -21.56), (59.75, -26.08, -21.56), (59.75, -26.08, -17.09), (53.13, -37.78, -17.09), (53.13, -37.78, -21.56), (47.22, -44.95, -21.56), (47.22, -44.95, -17.09), (37.0, -53.67, -17.09), (37.0, -53.67, -21.56), (29.0, -58.39, -21.56), (29.0, -58.39, -17.09), (16.42, -63.09, -17.09), (16.42, -63.09, -21.56), (7.284, -64.78, -21.56), (7.284, -64.78, -17.09), (-6.152, -64.9, -17.09), (-6.152, -64.9, -21.56), (-15.31, -63.37, -21.56), (-15.31, -63.37, -17.09), (-27.98, -58.88, -17.09), (-27.98, -58.88, -21.56), (-36.06, -54.31, -21.56), (-36.06, -54.31, -17.09), (-46.43, -45.76, -17.09), (-46.43, -45.76, -21.56), (-52.46, -38.7, -21.56), (-52.46, -38.7, -17.09), (-59.28, -27.12, -17.09), (-59.28, -27.12, -21.56), (-62.54, -18.42, -21.56), (-62.54, -18.42, -17.09), (-64.98, -5.211, -17.09), (-64.98, -5.211, -21.56), (-65.06, 4.076, -21.56), (-65.06, 4.076, -17.09), (-62.85, 17.33, -17.09), (-62.85, 17.33, -21.56), (-59.75, 26.08, -21.56), (-59.75, 26.08, -17.09), (-53.13, 37.78, -17.09), (-53.13, 37.78, -21.56), (-47.22, 44.95, -21.56), (-47.22, 44.95, -17.09), (-37.0, 53.67, -17.09), (-37.0, 53.67, -21.56), (-7.284, 64.78, -21.56), (-7.284, 64.78, -17.09), (6.152, 64.9, -17.09), (6.152, 64.9, -21.56), (-29.0, 58.39, -21.56), (-29.0, 58.39, -17.09), (-16.42, 63.09, -17.09), (-16.42, 63.09, -21.56)], [], [(19, 21, 57, 55), (3, 5, 41, 39), (16, 14, 50, 52), (34, 32, 68, 70), (21, 23, 59, 57), (18, 16, 52, 54), (5, 7, 43, 41), (1, 3, 39, 37), (23, 25, 61, 59), (0, 34, 70, 36), (20, 18, 54, 56), (7, 9, 45, 43), (25, 27, 63, 61), (4, 2, 38, 40), (9, 11, 47, 45), (22, 20, 56, 58), (3, 1, 35, 33, 31, 29, 27, 25, 23, 21, 19, 17, 15, 13, 11, 9, 7, 5), (27, 29, 65, 63), (6, 4, 40, 42), (0, 2, 4, 6, 8, 10, 12, 14, 16, 18, 20, 22, 24, 26, 28, 30, 32, 34), (32, 30, 66, 68), (35, 1, 37, 71), (14, 12, 48, 50), (17, 19, 55, 53), (30, 28, 64, 66), (33, 35, 71, 69), (12, 10, 46, 48), (28, 26, 62, 64), (15, 17, 53, 51), (10, 8, 44, 46), (31, 33, 69, 67), (13, 15, 51, 49), (26, 24, 60, 62), (29, 31, 67, 65), (8, 6, 42, 44), (2, 0, 36, 38), (11, 13, 49, 47), (24, 22, 58, 60), (125, 126, 198, 197), (37, 73, 72, 36), (39, 74, 73, 37), (38, 75, 74, 39), (36, 72, 75, 38), (118, 119, 191, 190), (39, 77, 76, 38), (41, 78, 77, 39), (40, 79, 78, 41), (38, 76, 79, 40), (80, 81, 153, 152), (41, 81, 80, 40), (43, 82, 81, 41), (42, 83, 82, 43), (40, 80, 83, 42), (73, 74, 146, 145), (43, 85, 84, 42), (45, 86, 85, 43), (44, 87, 86, 45), (42, 84, 87, 44), (111, 108, 180, 183), (45, 89, 88, 44), (47, 90, 89, 45), (46, 91, 90, 47), (44, 88, 91, 46), (128, 129, 201, 200), (47, 93, 92, 46), (49, 94, 93, 47), (48, 95, 94, 49), (46, 92, 95, 48), (121, 122, 194, 193), (49, 97, 96, 48), (51, 98, 97, 49), (50, 99, 98, 51), (48, 96, 99, 50), (76, 77, 149, 148), (51, 101, 100, 50), (53, 102, 101, 51), (52, 103, 102, 53), (50, 100, 103, 52), (114, 115, 187, 186), (53, 105, 104, 52), (55, 106, 105, 53), (54, 107, 106, 55), (52, 104, 107, 54), (107, 104, 176, 179), (55, 109, 108, 54), (57, 110, 109, 55), (56, 111, 110, 57), (54, 108, 111, 56), (124, 125, 197, 196), (57, 113, 112, 56), (59, 114, 113, 57), (58, 115, 114, 59), (56, 112, 115, 58), (117, 118, 190, 189), (59, 117, 116, 58), (61, 118, 117, 59), (60, 119, 118, 61), (58, 116, 119, 60), (110, 111, 183, 182), (61, 121, 120, 60), (63, 122, 121, 61), (62, 123, 122, 63), (60, 120, 123, 62), (72, 73, 145, 144), (63, 125, 124, 62), (65, 126, 125, 63), (64, 127, 126, 65), (62, 124, 127, 64), (103, 100, 172, 175), (65, 129, 128, 64), (67, 130, 129, 65), (66, 131, 130, 67), (64, 128, 131, 66), (120, 121, 193, 192), (67, 133, 132, 66), (69, 134, 133, 67), (68, 135, 134, 69), (66, 132, 135, 68), (113, 114, 186, 185), (71, 137, 136, 70), (37, 138, 137, 71), (36, 139, 138, 37), (70, 136, 139, 36), (106, 107, 179, 178), (69, 141, 140, 68), (71, 142, 141, 69), (70, 143, 142, 71), (68, 140, 143, 70), (144, 145, 146, 147), (148, 149, 150, 151), (152, 153, 154, 155), (156, 157, 158, 159), (160, 161, 162, 163), (164, 165, 166, 167), (168, 169, 170, 171), (172, 173, 174, 175), (176, 177, 178, 179), (180, 181, 182, 183), (184, 185, 186, 187), (188, 189, 190, 191), (192, 193, 194, 195), (196, 197, 198, 199), (200, 201, 202, 203), (204, 205, 206, 207), (208, 209, 210, 211), (212, 213, 214, 215), (132, 133, 205, 204), (77, 78, 150, 149), (115, 112, 184, 187), (84, 85, 157, 156), (122, 123, 195, 194), (129, 130, 202, 201), (74, 75, 147, 146), (136, 137, 209, 208), (81, 82, 154, 153), (119, 116, 188, 191), (126, 127, 199, 198), (88, 89, 161, 160), (133, 134, 206, 205), (78, 79, 151, 150), (140, 141, 213, 212), (123, 120, 192, 195), (85, 86, 158, 157), (130, 131, 203, 202), (75, 72, 144, 147), (92, 93, 165, 164), (137, 138, 210, 209), (82, 83, 155, 154), (127, 124, 196, 199), (89, 90, 162, 161), (134, 135, 207, 206), (79, 76, 148, 151), (96, 97, 169, 168), (141, 142, 214, 213), (86, 87, 159, 158), (131, 128, 200, 203), (93, 94, 166, 165), (138, 139, 211, 210), (83, 80, 152, 155), (100, 101, 173, 172), (90, 91, 163, 162), (135, 132, 204, 207), (97, 98, 170, 169), (142, 143, 215, 214), (87, 84, 156, 159), (104, 105, 177, 176), (94, 95, 167, 166), (139, 136, 208, 211), (101, 102, 174, 173), (108, 109, 181, 180), (91, 88, 160, 163), (98, 99, 171, 170), (143, 140, 212, 215), (105, 106, 178, 177), (95, 92, 164, 167), (112, 113, 185, 184), (102, 103, 175, 174), (109, 110, 182, 181), (99, 96, 168, 171), (116, 117, 189, 188)])
me_cylinder_003.materials.append(mat_material)
me_cylinder_003.use_remesh_preserve_volume = False
me_cylinder_003.use_remesh_preserve_attributes = False
me_cylinder_003.use_mirror_vertex_groups = False
me_cylinder_003.update()
me_cylinder_002 = bpy.data.meshes.new('Cylinder.002')
me_cylinder_002.from_pydata([(1.386, 7.687, -42.04), (1.386, 7.687, -10.25), (3.932, 6.75, -42.04), (3.932, 6.75, -10.25), (6.003, 4.998, -42.04), (6.003, 4.998, -10.25), (7.351, 2.643, -42.04), (7.351, 2.643, -10.25), (7.811, -0.02996, -42.04), (7.811, -0.02996, -10.25), (7.33, -2.7, -42.04), (7.33, -2.7, -10.25), (5.965, -5.044, -42.04), (5.965, -5.044, -10.25), (3.88, -6.78, -42.04), (3.88, -6.78, -10.25), (1.327, -7.698, -42.04), (1.327, -7.698, -10.25), (-1.386, -7.687, -42.04), (-1.386, -7.687, -10.25), (-3.932, -6.75, -42.04), (-3.932, -6.75, -10.25), (-6.003, -4.998, -42.04), (-6.003, -4.998, -10.25), (-7.351, -2.643, -42.04), (-7.351, -2.643, -10.25), (-7.811, 0.02996, -42.04), (-7.811, 0.02996, -10.25), (-7.33, 2.7, -42.04), (-7.33, 2.7, -10.25), (-5.965, 5.044, -42.04), (-5.965, 5.044, -10.25), (-3.88, 6.78, -42.04), (-3.88, 6.78, -10.25), (-1.327, 7.698, -42.04), (-1.327, 7.698, -10.25), (4.928, 27.33, -42.04), (4.672, 25.92, -10.25), (13.98, 24.0, -42.04), (13.25, 22.75, -10.25), (21.34, 17.77, -42.04), (20.24, 16.85, -10.25), (26.13, 9.399, -42.04), (24.78, 8.912, -10.25), (27.77, -0.1065, -42.04), (26.33, -0.101, -10.25), (26.06, -9.599, -42.04), (24.71, -9.101, -10.25), (21.21, -17.93, -42.04), (20.11, -17.0, -10.25), (13.79, -24.1, -42.04), (13.08, -22.86, -10.25), (4.718, -27.37, -42.04), (4.473, -25.95, -10.25), (-4.928, -27.33, -42.04), (-4.672, -25.92, -10.25), (-13.98, -24.0, -42.04), (-13.25, -22.75, -10.25), (-21.34, -17.77, -42.04), (-20.24, -16.85, -10.25), (-26.13, -9.399, -42.04), (-24.78, -8.912, -10.25), (-27.77, 0.1065, -42.04), (-26.33, 0.101, -10.25), (-26.06, 9.599, -42.04), (-24.71, 9.101, -10.25), (-21.21, 17.93, -42.04), (-20.11, 17.0, -10.25), (-13.79, 24.1, -42.04), (-13.08, 22.86, -10.25), (-4.718, 27.37, -42.04), (-4.473, 25.95, -10.25), (8.713, 45.28, -47.6), (8.713, 45.28, -41.52), (22.74, 40.12, -41.52), (22.74, 40.12, -47.6), (23.67, 39.57, -47.6), (23.67, 39.57, -41.52), (35.09, 29.92, -41.52), (35.09, 29.92, -47.6), (35.78, 29.09, -47.6), (35.78, 29.09, -41.52), (43.21, 16.11, -41.52), (43.21, 16.11, -47.6), (43.57, 15.09, -47.6), (43.57, 15.09, -41.52), (46.11, 0.3642, -41.52), (46.11, 0.3642, -47.6), (46.11, -0.7179, -47.6), (46.11, -0.7179, -41.52), (43.45, -15.43, -41.52), (43.45, -15.43, -47.6), (43.08, -16.44, -47.6), (43.08, -16.44, -41.52), (35.56, -29.36, -41.52), (35.56, -29.36, -47.6), (34.86, -30.19, -47.6), (34.86, -30.19, -41.52), (23.37, -39.75, -41.52), (23.37, -39.75, -47.6), (22.43, -40.29, -47.6), (22.43, -40.29, -41.52), (8.366, -45.35, -41.52), (8.366, -45.35, -47.6), (7.299, -45.53, -47.6), (7.299, -45.53, -41.52), (-7.648, -45.47, -41.52), (-7.648, -45.47, -47.6), (-8.713, -45.28, -47.6), (-8.713, -45.28, -41.52), (-22.74, -40.12, -41.52), (-22.74, -40.12, -47.6), (-23.67, -39.57, -47.6), (-23.67, -39.57, -41.52), (-35.09, -29.92, -41.52), (-35.09, -29.92, -47.6), (-35.78, -29.09, -47.6), (-35.78, -29.09, -41.52), (-43.21, -16.11, -41.52), (-43.21, -16.11, -47.6), (-43.57, -15.09, -47.6), (-43.57, -15.09, -41.52), (-46.11, -0.3642, -41.52), (-46.11, -0.3642, -47.6), (-46.11, 0.7179, -47.6), (-46.11, 0.7179, -41.52), (-43.45, 15.43, -41.52), (-43.45, 15.43, -47.6), (-43.08, 16.44, -47.6), (-43.08, 16.44, -41.52), (-35.56, 29.36, -41.52), (-35.56, 29.36, -47.6), (-34.86, 30.19, -47.6), (-34.86, 30.19, -41.52), (-23.37, 39.75, -41.52), (-23.37, 39.75, -47.6), (-7.299, 45.53, -47.6), (-7.299, 45.53, -41.52), (7.648, 45.47, -41.52), (7.648, 45.47, -47.6), (-22.43, 40.29, -47.6), (-22.43, 40.29, -41.52), (-8.366, 45.35, -41.52), (-8.366, 45.35, -47.6), (11.94, 46.81, -49.09), (11.94, 46.81, -45.04), (21.28, 43.37, -45.04), (21.28, 43.37, -49.09), (27.23, 39.9, -49.09), (27.23, 39.9, -45.04), (34.83, 33.47, -45.04), (34.83, 33.47, -49.09), (39.23, 28.19, -49.09), (39.23, 28.19, -45.04), (44.18, 19.54, -45.04), (44.18, 19.54, -49.09), (46.51, 13.07, -49.09), (46.51, 13.07, -45.04), (48.2, 3.256, -45.04), (48.2, 3.256, -49.09), (48.17, -3.626, -49.09), (48.17, -3.626, -45.04), (46.4, -13.42, -45.04), (46.4, -13.42, -49.09), (44.03, -19.88, -49.09), (44.03, -19.88, -45.04), (39.01, -28.49, -45.04), (39.01, -28.49, -49.09), (34.57, -33.74, -49.09), (34.57, -33.74, -45.04), (26.92, -40.11, -45.04), (26.92, -40.11, -49.09), (20.95, -43.53, -49.09), (20.95, -43.53, -45.04), (11.58, -46.9, -45.04), (11.58, -46.9, -49.09), (4.794, -48.07, -49.09), (4.794, -48.07, -45.04), (-5.163, -48.03, -45.04), (-5.163, -48.03, -49.09), (-11.94, -46.81, -49.09), (-11.94, -46.81, -45.04), (-21.28, -43.37, -45.04), (-21.28, -43.37, -49.09), (-27.23, -39.9, -49.09), (-27.23, -39.9, -45.04), (-34.83, -33.47, -45.04), (-34.83, -33.47, -49.09), (-39.23, -28.19, -49.09), (-39.23, -28.19, -45.04), (-44.18, -19.54, -45.04), (-44.18, -19.54, -49.09), (-46.51, -13.07, -49.09), (-46.51, -13.07, -45.04), (-48.2, -3.256, -45.04), (-48.2, -3.256, -49.09), (-48.17, 3.626, -49.09), (-48.17, 3.626, -45.04), (-46.4, 13.42, -45.04), (-46.4, 13.42, -49.09), (-44.03, 19.88, -49.09), (-44.03, 19.88, -45.04), (-39.01, 28.49, -45.04), (-39.01, 28.49, -49.09), (-34.57, 33.74, -49.09), (-34.57, 33.74, -45.04), (-26.92, 40.11, -45.04), (-26.92, 40.11, -49.09), (-4.794, 48.07, -49.09), (-4.794, 48.07, -45.04), (5.163, 48.03, -45.04), (5.163, 48.03, -49.09), (-20.95, 43.53, -49.09), (-20.95, 43.53, -45.04), (-11.58, 46.9, -45.04), (-11.58, 46.9, -49.09)], [], [(19, 21, 57, 55), (3, 5, 41, 39), (16, 14, 50, 52), (34, 32, 68, 70), (21, 23, 59, 57), (18, 16, 52, 54), (5, 7, 43, 41), (1, 3, 39, 37), (23, 25, 61, 59), (0, 34, 70, 36), (20, 18, 54, 56), (7, 9, 45, 43), (25, 27, 63, 61), (4, 2, 38, 40), (9, 11, 47, 45), (22, 20, 56, 58), (3, 1, 35, 33, 31, 29, 27, 25, 23, 21, 19, 17, 15, 13, 11, 9, 7, 5), (27, 29, 65, 63), (6, 4, 40, 42), (0, 2, 4, 6, 8, 10, 12, 14, 16, 18, 20, 22, 24, 26, 28, 30, 32, 34), (32, 30, 66, 68), (35, 1, 37, 71), (14, 12, 48, 50), (17, 19, 55, 53), (30, 28, 64, 66), (33, 35, 71, 69), (12, 10, 46, 48), (28, 26, 62, 64), (15, 17, 53, 51), (10, 8, 44, 46), (31, 33, 69, 67), (13, 15, 51, 49), (26, 24, 60, 62), (29, 31, 67, 65), (8, 6, 42, 44), (2, 0, 36, 38), (11, 13, 49, 47), (24, 22, 58, 60), (125, 126, 198, 197), (37, 73, 72, 36), (39, 74, 73, 37), (38, 75, 74, 39), (36, 72, 75, 38), (118, 119, 191, 190), (39, 77, 76, 38), (41, 78, 77, 39), (40, 79, 78, 41), (38, 76, 79, 40), (80, 81, 153, 152), (41, 81, 80, 40), (43, 82, 81, 41), (42, 83, 82, 43), (40, 80, 83, 42), (73, 74, 146, 145), (43, 85, 84, 42), (45, 86, 85, 43), (44, 87, 86, 45), (42, 84, 87, 44), (111, 108, 180, 183), (45, 89, 88, 44), (47, 90, 89, 45), (46, 91, 90, 47), (44, 88, 91, 46), (128, 129, 201, 200), (47, 93, 92, 46), (49, 94, 93, 47), (48, 95, 94, 49), (46, 92, 95, 48), (121, 122, 194, 193), (49, 97, 96, 48), (51, 98, 97, 49), (50, 99, 98, 51), (48, 96, 99, 50), (76, 77, 149, 148), (51, 101, 100, 50), (53, 102, 101, 51), (52, 103, 102, 53), (50, 100, 103, 52), (114, 115, 187, 186), (53, 105, 104, 52), (55, 106, 105, 53), (54, 107, 106, 55), (52, 104, 107, 54), (107, 104, 176, 179), (55, 109, 108, 54), (57, 110, 109, 55), (56, 111, 110, 57), (54, 108, 111, 56), (124, 125, 197, 196), (57, 113, 112, 56), (59, 114, 113, 57), (58, 115, 114, 59), (56, 112, 115, 58), (117, 118, 190, 189), (59, 117, 116, 58), (61, 118, 117, 59), (60, 119, 118, 61), (58, 116, 119, 60), (110, 111, 183, 182), (61, 121, 120, 60), (63, 122, 121, 61), (62, 123, 122, 63), (60, 120, 123, 62), (72, 73, 145, 144), (63, 125, 124, 62), (65, 126, 125, 63), (64, 127, 126, 65), (62, 124, 127, 64), (103, 100, 172, 175), (65, 129, 128, 64), (67, 130, 129, 65), (66, 131, 130, 67), (64, 128, 131, 66), (120, 121, 193, 192), (67, 133, 132, 66), (69, 134, 133, 67), (68, 135, 134, 69), (66, 132, 135, 68), (113, 114, 186, 185), (71, 137, 136, 70), (37, 138, 137, 71), (36, 139, 138, 37), (70, 136, 139, 36), (106, 107, 179, 178), (69, 141, 140, 68), (71, 142, 141, 69), (70, 143, 142, 71), (68, 140, 143, 70), (144, 145, 146, 147), (148, 149, 150, 151), (152, 153, 154, 155), (156, 157, 158, 159), (160, 161, 162, 163), (164, 165, 166, 167), (168, 169, 170, 171), (172, 173, 174, 175), (176, 177, 178, 179), (180, 181, 182, 183), (184, 185, 186, 187), (188, 189, 190, 191), (192, 193, 194, 195), (196, 197, 198, 199), (200, 201, 202, 203), (204, 205, 206, 207), (208, 209, 210, 211), (212, 213, 214, 215), (132, 133, 205, 204), (77, 78, 150, 149), (115, 112, 184, 187), (84, 85, 157, 156), (122, 123, 195, 194), (129, 130, 202, 201), (74, 75, 147, 146), (136, 137, 209, 208), (81, 82, 154, 153), (119, 116, 188, 191), (126, 127, 199, 198), (88, 89, 161, 160), (133, 134, 206, 205), (78, 79, 151, 150), (140, 141, 213, 212), (123, 120, 192, 195), (85, 86, 158, 157), (130, 131, 203, 202), (75, 72, 144, 147), (92, 93, 165, 164), (137, 138, 210, 209), (82, 83, 155, 154), (127, 124, 196, 199), (89, 90, 162, 161), (134, 135, 207, 206), (79, 76, 148, 151), (96, 97, 169, 168), (141, 142, 214, 213), (86, 87, 159, 158), (131, 128, 200, 203), (93, 94, 166, 165), (138, 139, 211, 210), (83, 80, 152, 155), (100, 101, 173, 172), (90, 91, 163, 162), (135, 132, 204, 207), (97, 98, 170, 169), (142, 143, 215, 214), (87, 84, 156, 159), (104, 105, 177, 176), (94, 95, 167, 166), (139, 136, 208, 211), (101, 102, 174, 173), (108, 109, 181, 180), (91, 88, 160, 163), (98, 99, 171, 170), (143, 140, 212, 215), (105, 106, 178, 177), (95, 92, 164, 167), (112, 113, 185, 184), (102, 103, 175, 174), (109, 110, 182, 181), (99, 96, 168, 171), (116, 117, 189, 188)])
me_cylinder_002.materials.append(mat_material)
me_cylinder_002.use_remesh_preserve_volume = False
me_cylinder_002.use_remesh_preserve_attributes = False
me_cylinder_002.use_mirror_vertex_groups = False
me_cylinder_002.update()
me_cylinder_001 = bpy.data.meshes.new('Cylinder.001')
me_cylinder_001.from_pydata([(3.287, 9.001, -13.72), (3.287, 9.001, 20.15), (6.174, 7.334, -13.72), (6.174, 7.334, 20.15), (8.317, 4.781, -13.72), (8.317, 4.781, 20.15), (9.457, 1.648, -13.72), (9.457, 1.648, 20.15), (9.457, -1.686, -13.72), (9.457, -1.686, 20.15), (8.317, -4.819, -13.72), (8.317, -4.819, 20.15), (6.174, -7.373, -13.72), (6.174, -7.373, 20.15), (3.287, -9.04, -13.72), (3.287, -9.04, 20.15), (11.68, 32.05, -13.72), (11.07, 30.39, 20.15), (21.94, 26.13, -13.72), (20.81, 24.77, 20.15), (29.56, 17.05, -13.72), (28.03, 16.16, 20.15), (33.62, 5.907, -13.72), (31.87, 5.6, 20.15), (33.62, -5.946, -13.72), (31.87, -5.639, 20.15), (29.56, -17.08, -13.72), (28.03, -16.2, 20.15), (21.94, -26.16, -13.72), (20.81, -24.81, 20.15), (11.68, -32.09, -13.72), (11.07, -30.43, 20.15), (0.003401, 56.65, -19.64), (0.003401, 56.65, -13.17), (18.76, 53.46, -13.17), (18.76, 53.46, -19.64), (20.01, 53.0, -19.64), (20.01, 53.0, -13.17), (35.92, 43.82, -13.17), (35.92, 43.82, -19.64), (36.94, 42.96, -19.64), (36.94, 42.96, -13.17), (49.08, 28.31, -13.17), (49.08, 28.31, -19.64), (55.69, 10.48, -13.17), (55.69, 10.48, -19.64), (55.92, 9.166, -19.64), (55.92, 9.166, -13.17), (55.92, -9.204, -13.17), (55.92, -9.204, -19.64), (55.69, -10.51, -19.64), (55.69, -10.51, -13.17), (49.08, -28.35, -13.17), (49.08, -28.35, -19.64), (36.43, -43.43, -13.17), (36.43, -43.43, -19.64), (20.01, -53.04, -13.17), (20.01, -53.04, -19.64), (18.76, -53.49, -19.64), (18.76, -53.49, -13.17), (0.6684, -56.68, -13.17), (0.6684, -56.68, -19.64), (0.003401, 59.2, -21.23), (0.003401, 59.2, -16.92), (16.28, 57.07, -16.92), (16.28, 57.07, -21.23), (24.23, 54.18, -21.23), (24.23, 54.18, -16.92), (34.83, 48.06, -16.92), (34.83, 48.06, -21.23), (41.31, 42.62, -21.23), (41.31, 42.62, -16.92), (51.28, 29.59, -16.92), (51.28, 29.59, -21.23), (57.58, 14.43, -16.92), (57.58, 14.43, -21.23), (59.05, 6.099, -21.23), (59.05, 6.099, -16.92), (59.05, -6.137, -16.92), (59.05, -6.137, -21.23), (57.58, -14.47, -21.23), (57.58, -14.47, -16.92), (51.28, -29.63, -16.92), (51.28, -29.63, -21.23), (38.07, -45.38, -16.92), (38.07, -45.38, -21.23), (24.23, -54.22, -16.92), (24.23, -54.22, -21.23), (16.28, -57.11, -21.23), (16.28, -57.11, -16.92), (4.232, -59.23, -16.92), (4.232, -59.23, -21.23), (0.003401, 9.58, -13.72), (0.003401, 9.58, 20.15), (-3.28, 9.001, -13.72), (-3.28, 9.001, 20.15), (-6.167, 7.334, -13.72), (-6.167, 7.334, 20.15), (-8.31, 4.781, -13.72), (-8.31, 4.781, 20.15), (-9.45, 1.648, -13.72), (-9.45, 1.648, 20.15), (-9.45, -1.686, -13.72), (-9.45, -1.686, 20.15), (-8.31, -4.819, -13.72), (-8.31, -4.819, 20.15), (-6.167, -7.373, -13.72), (-6.167, -7.373, 20.15), (-3.28, -9.04, -13.72), (-3.28, -9.04, 20.15), (0.003401, -9.619, -13.72), (0.003401, -9.619, 20.15), (0.003401, 34.11, -13.72), (0.003401, 32.34, 20.15), (-11.67, 32.05, -13.72), (-11.06, 30.39, 20.15), (-21.94, 26.13, -13.72), (-20.8, 24.77, 20.15), (-29.55, 17.05, -13.72), (-28.02, 16.16, 20.15), (-33.61, 5.907, -13.72), (-31.87, 5.6, 20.15), (-33.61, -5.946, -13.72), (-31.87, -5.639, 20.15), (-29.55, -17.08, -13.72), (-28.02, -16.2, 20.15), (-21.94, -26.16, -13.72), (-20.8, -24.81, 20.15), (-11.67, -32.09, -13.72), (-11.06, -30.43, 20.15), (0.003401, -34.15, -13.72), (0.003401, -32.38, 20.15), (-19.38, 53.23, -13.17), (-19.38, 53.23, -19.64), (-35.91, 43.82, -13.17), (-35.91, 43.82, -19.64), (-36.93, 42.96, -19.64), (-36.93, 42.96, -13.17), (-48.74, 28.89, -13.17), (-48.74, 28.89, -19.64), (-49.4, 27.74, -19.64), (-49.4, 27.74, -13.17), (-55.8, 9.82, -13.17), (-55.8, 9.82, -19.64), (-55.92, -9.204, -13.17), (-55.92, -9.204, -19.64), (-55.68, -10.51, -19.64), (-55.68, -10.51, -13.17), (-49.4, -27.78, -13.17), (-49.4, -27.78, -19.64), (-48.74, -28.93, -19.64), (-48.74, -28.93, -13.17), (-36.42, -43.43, -13.17), (-36.42, -43.43, -19.64), (-19.38, -53.27, -13.17), (-19.38, -53.27, -19.64), (-0.6616, -56.68, -13.17), (-0.6616, -56.68, -19.64), (-20.25, 55.62, -16.92), (-20.25, 55.62, -21.23), (-34.82, 48.06, -16.92), (-34.82, 48.06, -21.23), (-41.3, 42.62, -21.23), (-41.3, 42.62, -16.92), (-49.16, 33.25, -16.92), (-49.16, 33.25, -21.23), (-53.39, 25.93, -21.23), (-53.39, 25.93, -16.92), (-58.31, 10.26, -16.92), (-58.31, 10.26, -21.23), (-59.05, -6.137, -16.92), (-59.05, -6.137, -21.23), (-57.58, -14.47, -21.23), (-57.58, -14.47, -16.92), (-53.39, -25.96, -16.92), (-53.39, -25.96, -21.23), (-49.16, -33.29, -21.23), (-49.16, -33.29, -16.92), (-38.06, -45.38, -16.92), (-38.06, -45.38, -21.23), (-20.25, -55.66, -16.92), (-20.25, -55.66, -21.23), (-4.225, -59.23, -16.92), (-4.225, -59.23, -21.23)], [], [(1, 3, 19, 17), (14, 12, 28, 30), (110, 14, 30, 130), (3, 5, 21, 19), (93, 1, 17, 113), (5, 7, 23, 21), (2, 0, 16, 18), (7, 9, 25, 23), (4, 2, 18, 20), (12, 10, 26, 28), (15, 111, 131, 31), (10, 8, 24, 26), (13, 15, 31, 29), (8, 6, 22, 24), (11, 13, 29, 27), (6, 4, 20, 22), (0, 92, 112, 16), (9, 11, 27, 25), (17, 34, 33, 113), (16, 35, 34, 17), (112, 32, 35, 16), (17, 37, 36, 16), (19, 38, 37, 17), (18, 39, 38, 19), (16, 36, 39, 18), (40, 41, 71, 70), (19, 41, 40, 18), (21, 42, 41, 19), (18, 40, 43, 20), (33, 34, 64, 63), (169, 171, 170, 168), (22, 45, 44, 23), (42, 44, 74, 72), (23, 47, 46, 22), (25, 48, 47, 23), (24, 49, 48, 25), (22, 46, 49, 24), (25, 51, 50, 24), (27, 52, 51, 25), (24, 50, 53, 26), (52, 54, 84, 82), (36, 37, 67, 66), (30, 57, 56, 31), (57, 55, 85, 87), (31, 59, 58, 30), (131, 60, 59, 31), (130, 61, 60, 131), (30, 58, 61, 130), (61, 58, 88, 91), (60, 61, 91, 90), (62, 63, 64, 65), (66, 67, 68, 69), (70, 71, 72, 73), (73, 72, 74, 75), (76, 77, 78, 79), (80, 81, 82, 83), (83, 82, 84, 85), (54, 56, 86, 84), (88, 89, 90, 91), (37, 38, 68, 67), (34, 35, 65, 64), (41, 42, 72, 71), (46, 47, 77, 76), (38, 39, 69, 68), (20, 43, 45, 22), (35, 32, 62, 65), (50, 51, 81, 80), (47, 48, 78, 77), (39, 36, 66, 69), (44, 45, 75, 74), (51, 52, 82, 81), (43, 40, 70, 73), (48, 49, 79, 78), (26, 53, 55, 28), (115, 113, 33, 132), (58, 59, 89, 88), (49, 46, 76, 79), (59, 60, 90, 89), (53, 50, 80, 83), (56, 57, 87, 86), (55, 53, 83, 85), (95, 115, 117, 97), (108, 128, 126, 106), (110, 130, 128, 108), (97, 117, 119, 99), (93, 113, 115, 95), (99, 119, 121, 101), (96, 116, 114, 94), (101, 121, 123, 103), (98, 118, 116, 96), (106, 126, 124, 104), (109, 129, 131, 111), (104, 124, 122, 102), (107, 127, 129, 109), (102, 122, 120, 100), (105, 125, 127, 107), (100, 120, 118, 98), (94, 114, 112, 92), (103, 123, 125, 105), (62, 159, 158, 63), (117, 115, 132, 134), (159, 161, 160, 158), (116, 117, 134, 135), (123, 121, 142, 144), (136, 162, 163, 137), (117, 116, 136, 137), (119, 117, 137, 138), (118, 119, 138, 139), (116, 118, 139, 136), (112, 114, 133, 32), (119, 118, 140, 141), (121, 119, 141, 142), (118, 120, 143, 140), (181, 183, 182, 180), (122, 123, 144, 145), (131, 129, 154, 156), (123, 122, 146, 147), (125, 123, 147, 148), (124, 125, 148, 149), (122, 124, 149, 146), (125, 124, 150, 151), (127, 125, 151, 152), (124, 126, 153, 150), (155, 181, 179, 153), (130, 131, 156, 157), (129, 127, 152, 154), (154, 180, 182, 156), (179, 181, 180, 178), (156, 182, 183, 157), (33, 63, 158, 132), (132, 158, 160, 134), (162, 165, 164, 163), (166, 169, 168, 167), (145, 171, 169, 143), (172, 175, 174, 173), (176, 179, 178, 177), (126, 128, 155, 153), (157, 183, 181, 155), (114, 116, 135, 133), (140, 166, 167, 141), (137, 163, 164, 138), (134, 160, 161, 135), (141, 167, 168, 142), (133, 159, 62, 32), (146, 172, 173, 147), (138, 164, 165, 139), (120, 122, 145, 143), (135, 161, 159, 133), (150, 176, 177, 151), (147, 173, 174, 148), (139, 165, 162, 136), (144, 170, 171, 145), (151, 177, 178, 152), (143, 169, 166, 140), (148, 174, 175, 149), (152, 178, 180, 154), (142, 168, 170, 144), (29, 54, 52, 27), (128, 130, 157, 155), (149, 175, 172, 146), (31, 56, 54, 29), (153, 179, 176, 150), (28, 55, 57, 30), (85, 84, 86, 87), (23, 44, 42, 21), (45, 43, 73, 75)])
me_cylinder_001.materials.append(mat_material)
me_cylinder_001.use_remesh_preserve_volume = False
me_cylinder_001.use_remesh_preserve_attributes = False
me_cylinder_001.use_mirror_vertex_groups = False
me_cylinder_001.update()
me_cylinder_008 = bpy.data.meshes.new('Cylinder.008')
me_cylinder_008.from_pydata([(0.0, 0.0, 0.0), (0.0, 0.0, 280.0)], [(0, 1)], [])
me_cylinder_008.use_remesh_preserve_volume = False
me_cylinder_008.use_remesh_preserve_attributes = False
me_cylinder_008.use_mirror_vertex_groups = False
me_cylinder_008.update()
me_cylinder_007 = bpy.data.meshes.new('Cylinder.007')
me_cylinder_007.from_pydata([(0.0, 0.0, -24.94), (0.0, 0.0, 298.5)], [(0, 1)], [])
me_cylinder_007.use_remesh_preserve_volume = False
me_cylinder_007.use_remesh_preserve_attributes = False
me_cylinder_007.use_mirror_vertex_groups = False
me_cylinder_007.update()

# ---- objects
ob_camera = bpy.data.objects.new('Camera', cam_camera)
ob_cylinder_006 = bpy.data.objects.new('Cylinder.006', me_cylinder_006)
ob_cylinder_005 = bpy.data.objects.new('Cylinder.005', me_cylinder_005)
ob_cylinder_004 = bpy.data.objects.new('Cylinder.004', me_cylinder_000)
ob_cylinder_003 = bpy.data.objects.new('Cylinder.003', me_cylinder_004)
ob_cylinder_002 = bpy.data.objects.new('Cylinder.002', me_cylinder_003)
ob_cylinder_001 = bpy.data.objects.new('Cylinder.001', me_cylinder_002)
ob_cylinder = bpy.data.objects.new('Cylinder', me_cylinder_001)
ob_personheight = bpy.data.objects.new('PersonHeight', me_cylinder_008)
ob_treeheight = bpy.data.objects.new('TreeHeight', me_cylinder_007)

# ---- transforms, parenting, visibility, modifiers, constraints
ob_camera.location = (0.04756, -395.4, 66.51)
ob_camera.rotation_euler = (1.43, -0.0, 0.0)
ob_camera.scale = (1.0, 1.0, 1.0)
ob_camera.lineart.crease_threshold = 0.0
ob_cylinder_006.location = (-2.384e-07, -3.185e-06, 38.9)
ob_cylinder_006.scale = (1.406, 1.409, 1.624)
ob_cylinder_006.lineart.crease_threshold = 0.0
ob_cylinder_005.location = (6.79e-09, 9.172e-08, 96.38)
ob_cylinder_005.rotation_euler = (0.0, -0.0, -0.1784)
ob_cylinder_005.scale = (11.02, 11.05, 3.122)
ob_cylinder_005.lineart.crease_threshold = 0.0
ob_cylinder_004.location = (6.79e-09, 9.172e-08, 87.56)
ob_cylinder_004.scale = (1.406, 1.409, 1.624)
ob_cylinder_004.lineart.crease_threshold = 0.0
ob_cylinder_003.location = (6.79e-09, 9.172e-08, 16.17)
ob_cylinder_003.scale = (1.406, 1.409, 1.624)
ob_cylinder_003.lineart.crease_threshold = 0.0
ob_cylinder_002.location = (6.79e-09, 9.172e-08, -58.04)
ob_cylinder_002.scale = (1.406, 1.409, 1.624)
ob_cylinder_002.lineart.crease_threshold = 0.0
ob_cylinder_001.location = (6.79e-09, 9.172e-08, 96.38)
ob_cylinder_001.scale = (1.406, 1.409, 1.624)
ob_cylinder_001.lineart.crease_threshold = 0.0
ob_cylinder.location = (6.79e-09, 9.172e-08, -20.17)
ob_cylinder.scale = (1.406, 1.409, 1.624)
ob_cylinder.lineart.crease_threshold = 0.0
ob_personheight.location = (196.0, 0.09538, -149.0)
ob_personheight.scale = (1.0, 1.0, 0.5987)
ob_personheight.lineart.crease_threshold = 0.0
ob_treeheight.location = (127.8, 0.09538, -124.1)
ob_treeheight.lineart.crease_threshold = 0.0

# ---- collection membership
col_collection_1.objects.link(ob_camera)
col_collection_1.objects.link(ob_cylinder_006)
col_collection_1.objects.link(ob_cylinder_005)
col_collection_1.objects.link(ob_cylinder_004)
col_collection_1.objects.link(ob_cylinder_003)
col_collection_1.objects.link(ob_cylinder_002)
col_collection_1.objects.link(ob_cylinder_001)
col_collection_1.objects.link(ob_cylinder)
col_collection_20.objects.link(ob_personheight)
col_collection_20.objects.link(ob_treeheight)

# ---- scene / render settings (as saved in the file)
scene.camera = ob_camera
scene.frame_start = 1; scene.frame_end = 250; scene.frame_set(1)
scene.render.engine = 'CYCLES'
scene.render.resolution_x = 32
scene.render.resolution_y = 64
scene.render.dither_intensity = 0.0
scene.render.film_transparent = True
scene.cycles.use_denoising = False
scene.cycles.samples = 500
scene.cycles.sampling_pattern = 'TABULATED_SOBOL'
scene.cycles.light_sampling_threshold = 0.0
scene.cycles.use_adaptive_sampling = False
scene.cycles.use_light_tree = False
scene.cycles.blur_glossy = 0.0
scene.cycles.pixel_filter_type = 'GAUSSIAN'
scene.cycles.sample_clamp_indirect = 0.0
scene.view_settings.view_transform = 'Standard'
bpy.context.view_layer.update()

